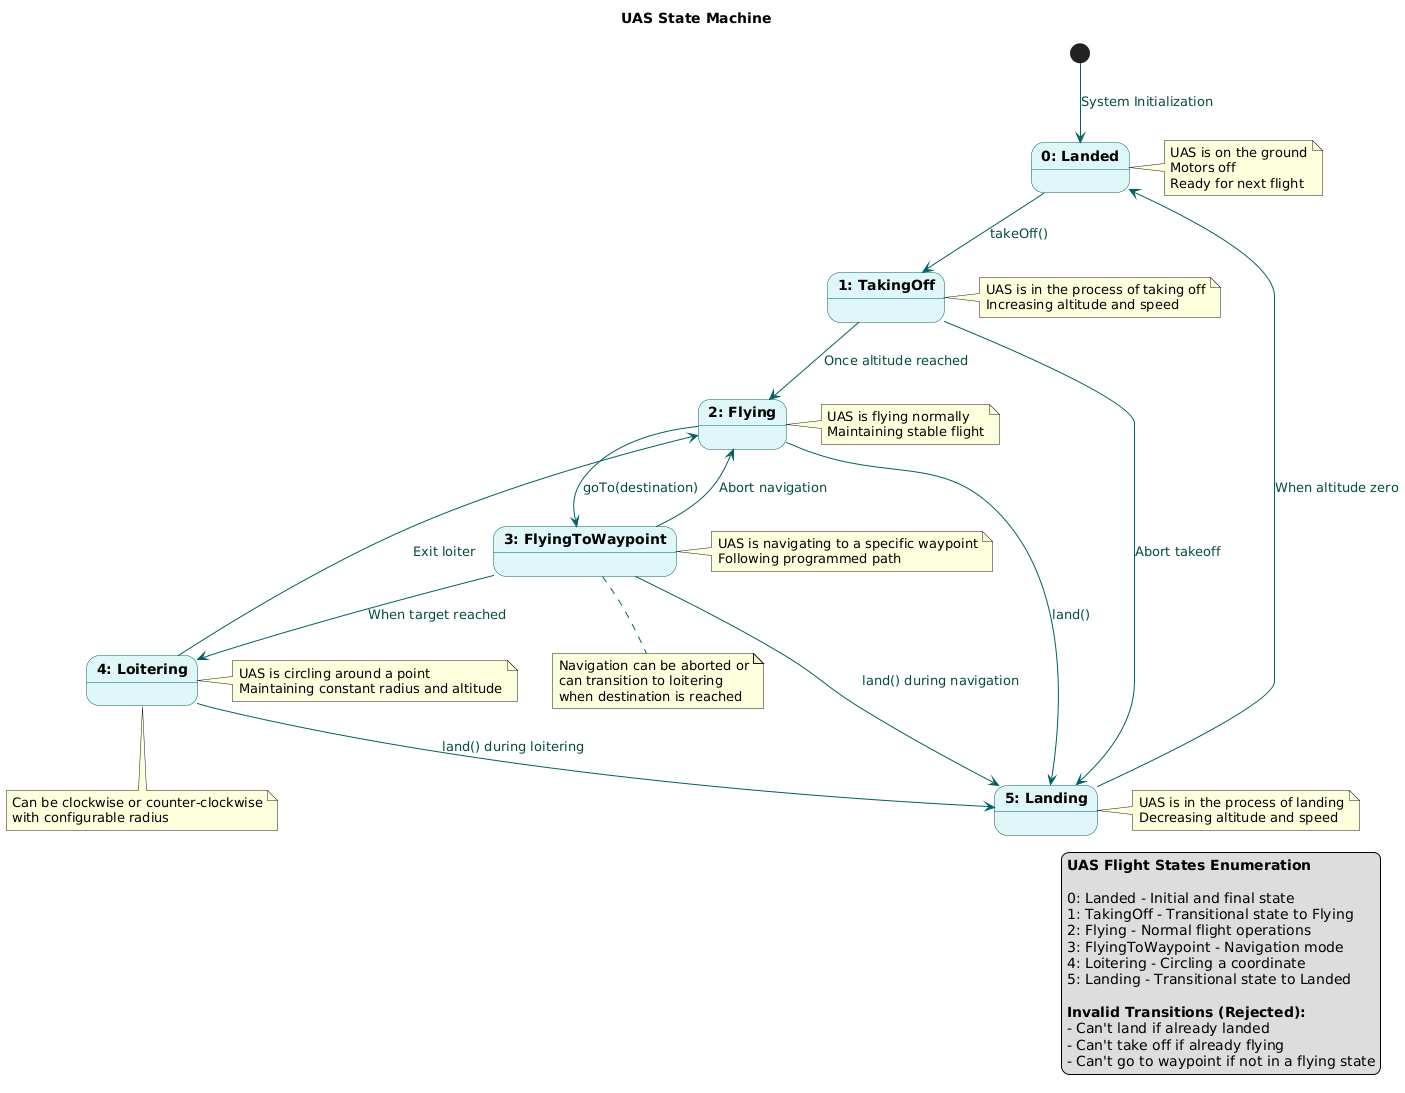

The diagram above was rendered by PlantUML. Its source (embedded in the PNG):
@startuml
' Set styling
skinparam StateBackgroundColor #E0F7FA
skinparam StateBorderColor #006064
skinparam StateFontColor black
skinparam StateFontStyle bold
skinparam StateStartColor #00BFA5
skinparam StateEndColor #DD2C00
skinparam ArrowColor #006064
skinparam ArrowFontColor #004D40

' Define the state machine title
title UAS State Machine

' Define start point
[*] --> Landed : System Initialization

' Define the states based on UASState::State enum
state "0: Landed" as Landed

state "1: TakingOff" as TakingOff

state "2: Flying" as Flying

state "3: FlyingToWaypoint" as FlyingToWaypoint

state "4: Loitering" as Loitering

state "5: Landing" as Landing

note right of Landed : UAS is on the ground\nMotors off\nReady for next flight
note right of TakingOff : UAS is in the process of taking off\nIncreasing altitude and speed
note right of Flying : UAS is flying normally\nMaintaining stable flight
note right of FlyingToWaypoint : UAS is navigating to a specific waypoint\nFollowing programmed path
note right of Loitering : UAS is circling around a point\nMaintaining constant radius and altitude
note right of Landing : UAS is in the process of landing\nDecreasing altitude and speed

' Define transitions between states
Landed --> TakingOff : takeOff()
TakingOff --> Flying : Once altitude reached
Flying --> FlyingToWaypoint : goTo(destination)
FlyingToWaypoint --> Loitering : When target reached
Loitering --> Flying : Exit loiter
Flying --> Landing : land()
Landing --> Landed : When altitude zero

' Special case transitions
FlyingToWaypoint --> Flying : Abort navigation
FlyingToWaypoint --> Landing : land() during navigation
Loitering --> Landing : land() during loitering
TakingOff --> Landing : Abort takeoff

' Add extra details as notes
note bottom of FlyingToWaypoint
  Navigation can be aborted or
  can transition to loitering
  when destination is reached
end note

note bottom of Loitering
  Can be clockwise or counter-clockwise
  with configurable radius
end note

' State descriptions as legend
legend right
  **UAS Flight States Enumeration**
  
  0: Landed - Initial and final state
  1: TakingOff - Transitional state to Flying
  2: Flying - Normal flight operations
  3: FlyingToWaypoint - Navigation mode
  4: Loitering - Circling a coordinate
  5: Landing - Transitional state to Landed
  
  **Invalid Transitions (Rejected):**
  - Can't land if already landed
  - Can't take off if already flying
  - Can't go to waypoint if not in a flying state
end legend
@enduml